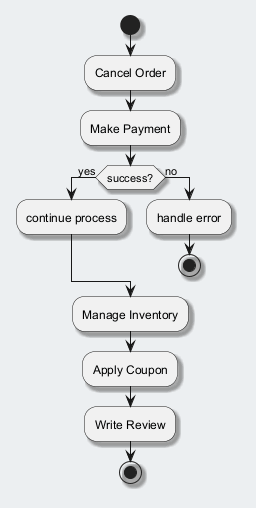

The diagram above was rendered by PlantUML. Its source (embedded in the PNG):
@startuml
skinparam backgroundColor #ECEFF1
skinparam classBackgroundColor #FFFFFF
skinparam classBorderColor #455A64
skinparam shadowing true
start
:Cancel Order;
:Make Payment;
if (success?) then (yes)
:continue process;
else (no)
:handle error;
stop
endif
:Manage Inventory;
:Apply Coupon;
:Write Review;
stop
@enduml